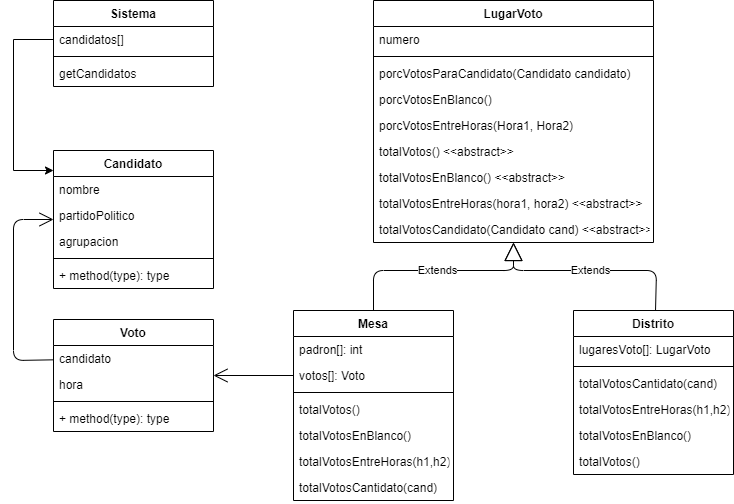

The diagram above was exported from draw.io. Its source (the exported page's mxGraphModel, read from the mxfile embedded in the PNG):
<mxGraphModel dx="1038" dy="624" grid="1" gridSize="10" guides="1" tooltips="1" connect="1" arrows="1" fold="1" page="1" pageScale="1" pageWidth="827" pageHeight="1169" math="0" shadow="0">
  <root>
    <mxCell id="0" />
    <mxCell id="1" parent="0" />
    <mxCell id="kZMXBEGYPJftE45QS_N1-1" value="Mesa" style="swimlane;fontStyle=1;align=center;verticalAlign=top;childLayout=stackLayout;horizontal=1;startSize=26;horizontalStack=0;resizeParent=1;resizeParentMax=0;resizeLast=0;collapsible=1;marginBottom=0;" vertex="1" parent="1">
      <mxGeometry x="320" y="320" width="160" height="190" as="geometry" />
    </mxCell>
    <mxCell id="kZMXBEGYPJftE45QS_N1-2" value="padron[]: int" style="text;strokeColor=none;fillColor=none;align=left;verticalAlign=top;spacingLeft=4;spacingRight=4;overflow=hidden;rotatable=0;points=[[0,0.5],[1,0.5]];portConstraint=eastwest;" vertex="1" parent="kZMXBEGYPJftE45QS_N1-1">
      <mxGeometry y="26" width="160" height="26" as="geometry" />
    </mxCell>
    <mxCell id="kZMXBEGYPJftE45QS_N1-26" value="votos[]: Voto" style="text;strokeColor=none;fillColor=none;align=left;verticalAlign=top;spacingLeft=4;spacingRight=4;overflow=hidden;rotatable=0;points=[[0,0.5],[1,0.5]];portConstraint=eastwest;" vertex="1" parent="kZMXBEGYPJftE45QS_N1-1">
      <mxGeometry y="52" width="160" height="26" as="geometry" />
    </mxCell>
    <mxCell id="kZMXBEGYPJftE45QS_N1-3" value="" style="line;strokeWidth=1;fillColor=none;align=left;verticalAlign=middle;spacingTop=-1;spacingLeft=3;spacingRight=3;rotatable=0;labelPosition=right;points=[];portConstraint=eastwest;" vertex="1" parent="kZMXBEGYPJftE45QS_N1-1">
      <mxGeometry y="78" width="160" height="8" as="geometry" />
    </mxCell>
    <mxCell id="kZMXBEGYPJftE45QS_N1-4" value="totalVotos()" style="text;strokeColor=none;fillColor=none;align=left;verticalAlign=top;spacingLeft=4;spacingRight=4;overflow=hidden;rotatable=0;points=[[0,0.5],[1,0.5]];portConstraint=eastwest;" vertex="1" parent="kZMXBEGYPJftE45QS_N1-1">
      <mxGeometry y="86" width="160" height="26" as="geometry" />
    </mxCell>
    <mxCell id="kZMXBEGYPJftE45QS_N1-43" value="totalVotosEnBlanco()" style="text;strokeColor=none;fillColor=none;align=left;verticalAlign=top;spacingLeft=4;spacingRight=4;overflow=hidden;rotatable=0;points=[[0,0.5],[1,0.5]];portConstraint=eastwest;" vertex="1" parent="kZMXBEGYPJftE45QS_N1-1">
      <mxGeometry y="112" width="160" height="26" as="geometry" />
    </mxCell>
    <mxCell id="kZMXBEGYPJftE45QS_N1-44" value="totalVotosEntreHoras(h1,h2)" style="text;strokeColor=none;fillColor=none;align=left;verticalAlign=top;spacingLeft=4;spacingRight=4;overflow=hidden;rotatable=0;points=[[0,0.5],[1,0.5]];portConstraint=eastwest;" vertex="1" parent="kZMXBEGYPJftE45QS_N1-1">
      <mxGeometry y="138" width="160" height="26" as="geometry" />
    </mxCell>
    <mxCell id="kZMXBEGYPJftE45QS_N1-45" value="totalVotosCantidato(cand)" style="text;strokeColor=none;fillColor=none;align=left;verticalAlign=top;spacingLeft=4;spacingRight=4;overflow=hidden;rotatable=0;points=[[0,0.5],[1,0.5]];portConstraint=eastwest;" vertex="1" parent="kZMXBEGYPJftE45QS_N1-1">
      <mxGeometry y="164" width="160" height="26" as="geometry" />
    </mxCell>
    <mxCell id="kZMXBEGYPJftE45QS_N1-5" value="Distrito" style="swimlane;fontStyle=1;align=center;verticalAlign=top;childLayout=stackLayout;horizontal=1;startSize=26;horizontalStack=0;resizeParent=1;resizeParentMax=0;resizeLast=0;collapsible=1;marginBottom=0;" vertex="1" parent="1">
      <mxGeometry x="600" y="320" width="160" height="164" as="geometry" />
    </mxCell>
    <mxCell id="kZMXBEGYPJftE45QS_N1-6" value="lugaresVoto[]: LugarVoto" style="text;strokeColor=none;fillColor=none;align=left;verticalAlign=top;spacingLeft=4;spacingRight=4;overflow=hidden;rotatable=0;points=[[0,0.5],[1,0.5]];portConstraint=eastwest;" vertex="1" parent="kZMXBEGYPJftE45QS_N1-5">
      <mxGeometry y="26" width="160" height="26" as="geometry" />
    </mxCell>
    <mxCell id="kZMXBEGYPJftE45QS_N1-7" value="" style="line;strokeWidth=1;fillColor=none;align=left;verticalAlign=middle;spacingTop=-1;spacingLeft=3;spacingRight=3;rotatable=0;labelPosition=right;points=[];portConstraint=eastwest;" vertex="1" parent="kZMXBEGYPJftE45QS_N1-5">
      <mxGeometry y="52" width="160" height="8" as="geometry" />
    </mxCell>
    <mxCell id="kZMXBEGYPJftE45QS_N1-50" value="totalVotosCantidato(cand)" style="text;strokeColor=none;fillColor=none;align=left;verticalAlign=top;spacingLeft=4;spacingRight=4;overflow=hidden;rotatable=0;points=[[0,0.5],[1,0.5]];portConstraint=eastwest;" vertex="1" parent="kZMXBEGYPJftE45QS_N1-5">
      <mxGeometry y="60" width="160" height="26" as="geometry" />
    </mxCell>
    <mxCell id="kZMXBEGYPJftE45QS_N1-49" value="totalVotosEntreHoras(h1,h2)" style="text;strokeColor=none;fillColor=none;align=left;verticalAlign=top;spacingLeft=4;spacingRight=4;overflow=hidden;rotatable=0;points=[[0,0.5],[1,0.5]];portConstraint=eastwest;" vertex="1" parent="kZMXBEGYPJftE45QS_N1-5">
      <mxGeometry y="86" width="160" height="26" as="geometry" />
    </mxCell>
    <mxCell id="kZMXBEGYPJftE45QS_N1-48" value="totalVotosEnBlanco()" style="text;strokeColor=none;fillColor=none;align=left;verticalAlign=top;spacingLeft=4;spacingRight=4;overflow=hidden;rotatable=0;points=[[0,0.5],[1,0.5]];portConstraint=eastwest;" vertex="1" parent="kZMXBEGYPJftE45QS_N1-5">
      <mxGeometry y="112" width="160" height="26" as="geometry" />
    </mxCell>
    <mxCell id="kZMXBEGYPJftE45QS_N1-47" value="totalVotos()" style="text;strokeColor=none;fillColor=none;align=left;verticalAlign=top;spacingLeft=4;spacingRight=4;overflow=hidden;rotatable=0;points=[[0,0.5],[1,0.5]];portConstraint=eastwest;" vertex="1" parent="kZMXBEGYPJftE45QS_N1-5">
      <mxGeometry y="138" width="160" height="26" as="geometry" />
    </mxCell>
    <mxCell id="kZMXBEGYPJftE45QS_N1-9" value="LugarVoto" style="swimlane;fontStyle=1;align=center;verticalAlign=top;childLayout=stackLayout;horizontal=1;startSize=26;horizontalStack=0;resizeParent=1;resizeParentMax=0;resizeLast=0;collapsible=1;marginBottom=0;" vertex="1" parent="1">
      <mxGeometry x="400" y="10" width="280" height="242" as="geometry" />
    </mxCell>
    <mxCell id="kZMXBEGYPJftE45QS_N1-10" value="numero" style="text;strokeColor=none;fillColor=none;align=left;verticalAlign=top;spacingLeft=4;spacingRight=4;overflow=hidden;rotatable=0;points=[[0,0.5],[1,0.5]];portConstraint=eastwest;" vertex="1" parent="kZMXBEGYPJftE45QS_N1-9">
      <mxGeometry y="26" width="280" height="26" as="geometry" />
    </mxCell>
    <mxCell id="kZMXBEGYPJftE45QS_N1-11" value="" style="line;strokeWidth=1;fillColor=none;align=left;verticalAlign=middle;spacingTop=-1;spacingLeft=3;spacingRight=3;rotatable=0;labelPosition=right;points=[];portConstraint=eastwest;" vertex="1" parent="kZMXBEGYPJftE45QS_N1-9">
      <mxGeometry y="52" width="280" height="8" as="geometry" />
    </mxCell>
    <mxCell id="kZMXBEGYPJftE45QS_N1-12" value="porcVotosParaCandidato(Candidato candidato)" style="text;strokeColor=none;fillColor=none;align=left;verticalAlign=top;spacingLeft=4;spacingRight=4;overflow=hidden;rotatable=0;points=[[0,0.5],[1,0.5]];portConstraint=eastwest;" vertex="1" parent="kZMXBEGYPJftE45QS_N1-9">
      <mxGeometry y="60" width="280" height="26" as="geometry" />
    </mxCell>
    <mxCell id="kZMXBEGYPJftE45QS_N1-33" value="porcVotosEnBlanco()" style="text;strokeColor=none;fillColor=none;align=left;verticalAlign=top;spacingLeft=4;spacingRight=4;overflow=hidden;rotatable=0;points=[[0,0.5],[1,0.5]];portConstraint=eastwest;" vertex="1" parent="kZMXBEGYPJftE45QS_N1-9">
      <mxGeometry y="86" width="280" height="26" as="geometry" />
    </mxCell>
    <mxCell id="kZMXBEGYPJftE45QS_N1-34" value="porcVotosEntreHoras(Hora1, Hora2)" style="text;strokeColor=none;fillColor=none;align=left;verticalAlign=top;spacingLeft=4;spacingRight=4;overflow=hidden;rotatable=0;points=[[0,0.5],[1,0.5]];portConstraint=eastwest;" vertex="1" parent="kZMXBEGYPJftE45QS_N1-9">
      <mxGeometry y="112" width="280" height="26" as="geometry" />
    </mxCell>
    <mxCell id="kZMXBEGYPJftE45QS_N1-35" value="totalVotos() &lt;&lt;abstract&gt;&gt;" style="text;strokeColor=none;fillColor=none;align=left;verticalAlign=top;spacingLeft=4;spacingRight=4;overflow=hidden;rotatable=0;points=[[0,0.5],[1,0.5]];portConstraint=eastwest;" vertex="1" parent="kZMXBEGYPJftE45QS_N1-9">
      <mxGeometry y="138" width="280" height="26" as="geometry" />
    </mxCell>
    <mxCell id="kZMXBEGYPJftE45QS_N1-41" value="totalVotosEnBlanco() &lt;&lt;abstract&gt;&gt;" style="text;strokeColor=none;fillColor=none;align=left;verticalAlign=top;spacingLeft=4;spacingRight=4;overflow=hidden;rotatable=0;points=[[0,0.5],[1,0.5]];portConstraint=eastwest;" vertex="1" parent="kZMXBEGYPJftE45QS_N1-9">
      <mxGeometry y="164" width="280" height="26" as="geometry" />
    </mxCell>
    <mxCell id="kZMXBEGYPJftE45QS_N1-42" value="totalVotosEntreHoras(hora1, hora2) &lt;&lt;abstract&gt;&gt;" style="text;strokeColor=none;fillColor=none;align=left;verticalAlign=top;spacingLeft=4;spacingRight=4;overflow=hidden;rotatable=0;points=[[0,0.5],[1,0.5]];portConstraint=eastwest;" vertex="1" parent="kZMXBEGYPJftE45QS_N1-9">
      <mxGeometry y="190" width="280" height="26" as="geometry" />
    </mxCell>
    <mxCell id="kZMXBEGYPJftE45QS_N1-46" value="totalVotosCandidato(Candidato cand) &lt;&lt;abstract&gt;&gt;" style="text;strokeColor=none;fillColor=none;align=left;verticalAlign=top;spacingLeft=4;spacingRight=4;overflow=hidden;rotatable=0;points=[[0,0.5],[1,0.5]];portConstraint=eastwest;" vertex="1" parent="kZMXBEGYPJftE45QS_N1-9">
      <mxGeometry y="216" width="280" height="26" as="geometry" />
    </mxCell>
    <mxCell id="kZMXBEGYPJftE45QS_N1-13" value="Candidato" style="swimlane;fontStyle=1;align=center;verticalAlign=top;childLayout=stackLayout;horizontal=1;startSize=26;horizontalStack=0;resizeParent=1;resizeParentMax=0;resizeLast=0;collapsible=1;marginBottom=0;" vertex="1" parent="1">
      <mxGeometry x="80" y="160" width="160" height="138" as="geometry" />
    </mxCell>
    <mxCell id="kZMXBEGYPJftE45QS_N1-14" value="nombre" style="text;strokeColor=none;fillColor=none;align=left;verticalAlign=top;spacingLeft=4;spacingRight=4;overflow=hidden;rotatable=0;points=[[0,0.5],[1,0.5]];portConstraint=eastwest;" vertex="1" parent="kZMXBEGYPJftE45QS_N1-13">
      <mxGeometry y="26" width="160" height="26" as="geometry" />
    </mxCell>
    <mxCell id="kZMXBEGYPJftE45QS_N1-17" value="partidoPolitico" style="text;strokeColor=none;fillColor=none;align=left;verticalAlign=top;spacingLeft=4;spacingRight=4;overflow=hidden;rotatable=0;points=[[0,0.5],[1,0.5]];portConstraint=eastwest;" vertex="1" parent="kZMXBEGYPJftE45QS_N1-13">
      <mxGeometry y="52" width="160" height="26" as="geometry" />
    </mxCell>
    <mxCell id="kZMXBEGYPJftE45QS_N1-18" value="agrupacion" style="text;strokeColor=none;fillColor=none;align=left;verticalAlign=top;spacingLeft=4;spacingRight=4;overflow=hidden;rotatable=0;points=[[0,0.5],[1,0.5]];portConstraint=eastwest;" vertex="1" parent="kZMXBEGYPJftE45QS_N1-13">
      <mxGeometry y="78" width="160" height="26" as="geometry" />
    </mxCell>
    <mxCell id="kZMXBEGYPJftE45QS_N1-15" value="" style="line;strokeWidth=1;fillColor=none;align=left;verticalAlign=middle;spacingTop=-1;spacingLeft=3;spacingRight=3;rotatable=0;labelPosition=right;points=[];portConstraint=eastwest;" vertex="1" parent="kZMXBEGYPJftE45QS_N1-13">
      <mxGeometry y="104" width="160" height="8" as="geometry" />
    </mxCell>
    <mxCell id="kZMXBEGYPJftE45QS_N1-16" value="+ method(type): type" style="text;strokeColor=none;fillColor=none;align=left;verticalAlign=top;spacingLeft=4;spacingRight=4;overflow=hidden;rotatable=0;points=[[0,0.5],[1,0.5]];portConstraint=eastwest;" vertex="1" parent="kZMXBEGYPJftE45QS_N1-13">
      <mxGeometry y="112" width="160" height="26" as="geometry" />
    </mxCell>
    <mxCell id="kZMXBEGYPJftE45QS_N1-19" value="Voto" style="swimlane;fontStyle=1;align=center;verticalAlign=top;childLayout=stackLayout;horizontal=1;startSize=26;horizontalStack=0;resizeParent=1;resizeParentMax=0;resizeLast=0;collapsible=1;marginBottom=0;" vertex="1" parent="1">
      <mxGeometry x="80" y="329" width="160" height="112" as="geometry" />
    </mxCell>
    <mxCell id="kZMXBEGYPJftE45QS_N1-20" value="candidato" style="text;strokeColor=none;fillColor=none;align=left;verticalAlign=top;spacingLeft=4;spacingRight=4;overflow=hidden;rotatable=0;points=[[0,0.5],[1,0.5]];portConstraint=eastwest;" vertex="1" parent="kZMXBEGYPJftE45QS_N1-19">
      <mxGeometry y="26" width="160" height="26" as="geometry" />
    </mxCell>
    <mxCell id="kZMXBEGYPJftE45QS_N1-23" value="hora" style="text;strokeColor=none;fillColor=none;align=left;verticalAlign=top;spacingLeft=4;spacingRight=4;overflow=hidden;rotatable=0;points=[[0,0.5],[1,0.5]];portConstraint=eastwest;" vertex="1" parent="kZMXBEGYPJftE45QS_N1-19">
      <mxGeometry y="52" width="160" height="26" as="geometry" />
    </mxCell>
    <mxCell id="kZMXBEGYPJftE45QS_N1-21" value="" style="line;strokeWidth=1;fillColor=none;align=left;verticalAlign=middle;spacingTop=-1;spacingLeft=3;spacingRight=3;rotatable=0;labelPosition=right;points=[];portConstraint=eastwest;" vertex="1" parent="kZMXBEGYPJftE45QS_N1-19">
      <mxGeometry y="78" width="160" height="8" as="geometry" />
    </mxCell>
    <mxCell id="kZMXBEGYPJftE45QS_N1-22" value="+ method(type): type" style="text;strokeColor=none;fillColor=none;align=left;verticalAlign=top;spacingLeft=4;spacingRight=4;overflow=hidden;rotatable=0;points=[[0,0.5],[1,0.5]];portConstraint=eastwest;" vertex="1" parent="kZMXBEGYPJftE45QS_N1-19">
      <mxGeometry y="86" width="160" height="26" as="geometry" />
    </mxCell>
    <mxCell id="kZMXBEGYPJftE45QS_N1-27" value="" style="endArrow=open;endFill=1;endSize=12;html=1;" edge="1" parent="1" source="kZMXBEGYPJftE45QS_N1-26" target="kZMXBEGYPJftE45QS_N1-19">
      <mxGeometry width="160" relative="1" as="geometry">
        <mxPoint x="330" y="220" as="sourcePoint" />
        <mxPoint x="490" y="220" as="targetPoint" />
        <Array as="points" />
      </mxGeometry>
    </mxCell>
    <mxCell id="kZMXBEGYPJftE45QS_N1-28" value="" style="endArrow=open;endFill=1;endSize=12;html=1;" edge="1" parent="1" source="kZMXBEGYPJftE45QS_N1-20" target="kZMXBEGYPJftE45QS_N1-13">
      <mxGeometry width="160" relative="1" as="geometry">
        <mxPoint x="330" y="220" as="sourcePoint" />
        <mxPoint x="490" y="220" as="targetPoint" />
        <Array as="points">
          <mxPoint x="40" y="370" />
          <mxPoint x="40" y="229" />
        </Array>
      </mxGeometry>
    </mxCell>
    <mxCell id="kZMXBEGYPJftE45QS_N1-31" value="Extends" style="endArrow=block;endSize=16;endFill=0;html=1;" edge="1" parent="1" source="kZMXBEGYPJftE45QS_N1-1" target="kZMXBEGYPJftE45QS_N1-9">
      <mxGeometry width="160" relative="1" as="geometry">
        <mxPoint x="400" y="170" as="sourcePoint" />
        <mxPoint x="490" y="220" as="targetPoint" />
        <Array as="points">
          <mxPoint x="400" y="280" />
          <mxPoint x="540" y="280" />
        </Array>
      </mxGeometry>
    </mxCell>
    <mxCell id="kZMXBEGYPJftE45QS_N1-32" value="Extends" style="endArrow=block;endSize=16;endFill=0;html=1;" edge="1" parent="1" source="kZMXBEGYPJftE45QS_N1-5" target="kZMXBEGYPJftE45QS_N1-9">
      <mxGeometry width="160" relative="1" as="geometry">
        <mxPoint x="330" y="220" as="sourcePoint" />
        <mxPoint x="490" y="220" as="targetPoint" />
        <Array as="points">
          <mxPoint x="683" y="280" />
          <mxPoint x="540" y="280" />
        </Array>
      </mxGeometry>
    </mxCell>
    <mxCell id="kZMXBEGYPJftE45QS_N1-36" value="Sistema" style="swimlane;fontStyle=1;align=center;verticalAlign=top;childLayout=stackLayout;horizontal=1;startSize=26;horizontalStack=0;resizeParent=1;resizeParentMax=0;resizeLast=0;collapsible=1;marginBottom=0;" vertex="1" parent="1">
      <mxGeometry x="80" y="10" width="160" height="86" as="geometry" />
    </mxCell>
    <mxCell id="kZMXBEGYPJftE45QS_N1-37" value="candidatos[]" style="text;strokeColor=none;fillColor=none;align=left;verticalAlign=top;spacingLeft=4;spacingRight=4;overflow=hidden;rotatable=0;points=[[0,0.5],[1,0.5]];portConstraint=eastwest;" vertex="1" parent="kZMXBEGYPJftE45QS_N1-36">
      <mxGeometry y="26" width="160" height="26" as="geometry" />
    </mxCell>
    <mxCell id="kZMXBEGYPJftE45QS_N1-38" value="" style="line;strokeWidth=1;fillColor=none;align=left;verticalAlign=middle;spacingTop=-1;spacingLeft=3;spacingRight=3;rotatable=0;labelPosition=right;points=[];portConstraint=eastwest;" vertex="1" parent="kZMXBEGYPJftE45QS_N1-36">
      <mxGeometry y="52" width="160" height="8" as="geometry" />
    </mxCell>
    <mxCell id="kZMXBEGYPJftE45QS_N1-39" value="getCandidatos" style="text;strokeColor=none;fillColor=none;align=left;verticalAlign=top;spacingLeft=4;spacingRight=4;overflow=hidden;rotatable=0;points=[[0,0.5],[1,0.5]];portConstraint=eastwest;" vertex="1" parent="kZMXBEGYPJftE45QS_N1-36">
      <mxGeometry y="60" width="160" height="26" as="geometry" />
    </mxCell>
    <mxCell id="kZMXBEGYPJftE45QS_N1-40" style="edgeStyle=orthogonalEdgeStyle;rounded=0;orthogonalLoop=1;jettySize=auto;html=1;" edge="1" parent="1" source="kZMXBEGYPJftE45QS_N1-37" target="kZMXBEGYPJftE45QS_N1-13">
      <mxGeometry relative="1" as="geometry">
        <Array as="points">
          <mxPoint x="40" y="49" />
          <mxPoint x="40" y="180" />
        </Array>
      </mxGeometry>
    </mxCell>
  </root>
</mxGraphModel>